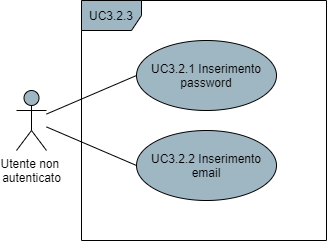

The diagram above was exported from draw.io. Its source (the exported page's mxGraphModel, read from the mxfile embedded in the PNG):
<mxGraphModel dx="782" dy="766" grid="1" gridSize="10" guides="1" tooltips="1" connect="1" arrows="1" fold="1" page="1" pageScale="1" pageWidth="850" pageHeight="1100" math="0" shadow="0">
  <root>
    <mxCell id="0" />
    <mxCell id="1" parent="0" />
    <mxCell id="91bnOnWIWstpu17TpPb4-1" value="Utente non &lt;br&gt;autenticato" style="shape=umlActor;verticalLabelPosition=bottom;verticalAlign=top;html=1;fillColor=#9FB6C3;" parent="1" vertex="1">
      <mxGeometry x="210" y="280" width="30" height="60" as="geometry" />
    </mxCell>
    <mxCell id="91bnOnWIWstpu17TpPb4-2" value="UC3.2.3" style="shape=umlFrame;whiteSpace=wrap;html=1;fillColor=#9FB6C3;" parent="1" vertex="1">
      <mxGeometry x="275" y="190" width="245" height="240" as="geometry" />
    </mxCell>
    <mxCell id="6xVnOZdk7rkjdRG9QN0z-1" value="UC3.2.1 Inserimento password" style="ellipse;whiteSpace=wrap;html=1;fillColor=#9FB6C3;" parent="1" vertex="1">
      <mxGeometry x="330" y="230" width="140" height="70" as="geometry" />
    </mxCell>
    <mxCell id="6xVnOZdk7rkjdRG9QN0z-4" style="edgeStyle=none;rounded=0;orthogonalLoop=1;jettySize=auto;html=1;entryX=0;entryY=0.5;entryDx=0;entryDy=0;endArrow=none;endFill=0;endSize=10;" parent="1" source="91bnOnWIWstpu17TpPb4-1" target="6xVnOZdk7rkjdRG9QN0z-1" edge="1">
      <mxGeometry relative="1" as="geometry">
        <mxPoint x="240" y="350" as="sourcePoint" />
        <mxPoint x="240" y="282.86" as="targetPoint" />
      </mxGeometry>
    </mxCell>
    <mxCell id="-B8L8VW0Stokz5WWT5bC-1" value="UC3.2.2 Inserimento email" style="ellipse;whiteSpace=wrap;html=1;fillColor=#9FB6C3;" parent="1" vertex="1">
      <mxGeometry x="330" y="320" width="140" height="70" as="geometry" />
    </mxCell>
    <mxCell id="-B8L8VW0Stokz5WWT5bC-3" value="" style="endArrow=none;html=1;entryX=0;entryY=0.5;entryDx=0;entryDy=0;" parent="1" source="91bnOnWIWstpu17TpPb4-1" target="-B8L8VW0Stokz5WWT5bC-1" edge="1">
      <mxGeometry width="50" height="50" relative="1" as="geometry">
        <mxPoint x="380" y="420" as="sourcePoint" />
        <mxPoint x="430" y="370" as="targetPoint" />
      </mxGeometry>
    </mxCell>
  </root>
</mxGraphModel>